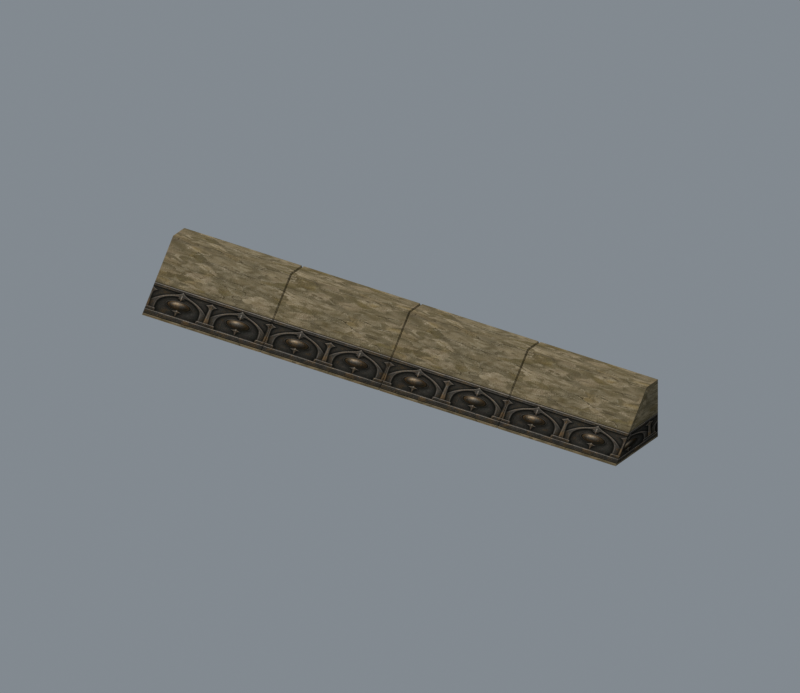 # Source: source.blend  (saved by Blender 5.2.45; exported with 4.5.12 LTS)
import bpy
from mathutils import Matrix  # noqa: F401  (used for matrix-valued properties, if any)

bpy.ops.wm.read_factory_settings(use_empty=True)
scene = bpy.context.scene
scene.name = 'Fence03'

# ---- collections
col_collection = bpy.data.collections.new('Collection'); scene.collection.children.link(col_collection)
col_ref_original = bpy.data.collections.new('REF_ORIGINAL'); scene.collection.children.link(col_ref_original)
col_ref_original.hide_render = True
col_ref_original.hide_viewport = True
col_export_fence03 = bpy.data.collections.new('EXPORT_Fence03'); scene.collection.children.link(col_export_fence03)
col_ref_high_poly = bpy.data.collections.new('REF_HIGH_POLY'); scene.collection.children.link(col_ref_high_poly)
col_ref_high_poly.hide_render = True
col_ref_high_poly.hide_viewport = True

# ---- images (referenced by path relative to the original .blend; pixels are not part of the script)
import os
ASSET_DIR = os.environ.get("B2B_ASSET_DIR", "")  # directory of the original .blend (textures are referenced by path, not embedded)
HERE = os.path.dirname(os.path.abspath(__file__))  # packed textures are extracted next to this script under _unpacked/

def load_image(name, relpath, width, height, colorspace="sRGB"):
    """Load a texture the original file referenced (path relative to the .blend, or extracted next to this script)."""
    p = next((c for c in (os.path.join(HERE, relpath), os.path.join(ASSET_DIR, relpath)) if relpath and os.path.exists(c)), "")
    if p:
        img = bpy.data.images.load(p, check_existing=True)
        img.name = name
    else:  # same state as the original file: an image datablock whose file is absent (Cycles renders it pink)
        img = bpy.data.images.new(name, width, height)
        img.source = "FILE"
        img.filepath = "//" + (relpath or name)
    img.colorspace_settings.name = colorspace
    return img
img_joint_jpg = load_image('joint.jpg', '_unpacked/joint.3e0b61fe.jpg', 32, 32, 'sRGB')
img_joint_jpg_001 = load_image('joint.jpg.001', '_unpacked/joint.773bccac.jpg', 512, 512, 'sRGB')

# ---- materials (node trees are filled in below, after node groups)
mat_ref_joint_jpg = bpy.data.materials.new('REF_joint.jpg')
mat_ref_joint_jpg.diffuse_color = (0.616, 0.7322, 0.7134, 1.0)
mat_joint_jpg = bpy.data.materials.new('joint.jpg')

# ---- material node trees
mat_ref_joint_jpg.use_nodes = True; mat_ref_joint_jpg.node_tree.nodes.clear()
_N = mat_ref_joint_jpg.node_tree.nodes; _L = mat_ref_joint_jpg.node_tree.links
n0 = _N.new('ShaderNodeBsdfPrincipled'); n0.name = 'Principled BSDF'; n0.location = (-200, 100)
n0.inputs[2].default_value = 1.0
n0.inputs[10].default_value = 0.005
n0.inputs[13].default_value = 0.0
n1 = _N.new('ShaderNodeOutputMaterial'); n1.name = 'Material Output'; n1.location = (200, 100)
n2 = _N.new('ShaderNodeTexImage'); n2.name = 'Image Texture'; n2.location = (-600, 100)
n2.image = img_joint_jpg
_L.new(n0.outputs[0], n1.inputs[0])
_L.new(n2.outputs[0], n0.inputs[0])
n1.is_active_output = True
mat_joint_jpg.use_nodes = True; mat_joint_jpg.node_tree.nodes.clear()
_N = mat_joint_jpg.node_tree.nodes; _L = mat_joint_jpg.node_tree.links
n0 = _N.new('ShaderNodeBsdfPrincipled'); n0.name = 'Principled BSDF'; n0.location = (-200, 100)
n0.inputs[2].default_value = 1.0
n0.inputs[10].default_value = 0.005
n0.inputs[13].default_value = 0.0
n1 = _N.new('ShaderNodeOutputMaterial'); n1.name = 'Material Output'; n1.location = (200, 100)
n2 = _N.new('ShaderNodeTexImage'); n2.name = 'Image Texture'; n2.location = (0, 0)
n2.image = img_joint_jpg_001
_L.new(n0.outputs[0], n1.inputs[0])
_L.new(n2.outputs[0], n0.inputs[0])
n1.is_active_output = True

# ---- world
world_world = bpy.data.worlds.new('World'); scene.world = world_world
world_world.use_nodes = True; world_world.node_tree.nodes.clear()
_N = world_world.node_tree.nodes; _L = world_world.node_tree.links
n0 = _N.new('ShaderNodeOutputWorld'); n0.name = 'World Output'; n0.location = (200, 100)
n1 = _N.new('ShaderNodeBackground'); n1.name = 'Background'; n1.location = (-200, 100)
n1.inputs[0].default_value = (0.32, 0.36, 0.4, 1.0)
n1.inputs[1].default_value = 0.7
_L.new(n1.outputs[0], n0.inputs[0])
n0.is_active_output = True
world_world.color = (0.05088, 0.05088, 0.05088)
world_world.sun_shadow_jitter_overblur = 0.0

# ---- cameras
cam_offlinecamera = bpy.data.cameras.new('OfflineCamera')
cam_offlinecamera.type = 'ORTHO'
cam_offlinecamera.clip_end = 4002.0
cam_offlinecamera.ortho_scale = 280.1

# ---- lights
light_offlinediffusesun = bpy.data.lights.new('OfflineDiffuseSun', 'SUN')
light_offlinediffusesun.angle = 0.3
light_offlinediffusesun.energy = 2.3

# ---- meshes
me_fence03 = bpy.data.meshes.new('Fence03')
me_fence03.from_pydata([(-100.4, 12.67, 22.69), (99.68, 12.67, 22.69), (99.68, 19.7, 22.69), (-100.4, 19.7, 22.69), (-100.4, -6.814, 0.0), (99.68, -6.814, 0.0), (99.68, 19.7, 0.0), (-100.4, 19.7, 0.0)], [], [(0, 1, 2), (2, 3, 0), (4, 5, 1), (1, 0, 4), (5, 6, 2), (2, 1, 5), (6, 7, 3), (3, 2, 6), (7, 4, 0), (0, 3, 7)])
me_fence03.polygons.foreach_set('use_smooth', [True] * 10)
_k = set([(0, 1), (0, 3), (0, 4), (1, 2), (1, 5), (2, 3), (2, 6), (3, 7)])
me_fence03.attributes.new('sharp_edge', 'BOOLEAN', 'EDGE').data.foreach_set('value', [ (min(e.vertices), max(e.vertices)) in _k for e in me_fence03.edges])
_uv = me_fence03.uv_layers.new(name='Float2')
_uv.uv.foreach_set('vector', [-4.696, 0.9637, 0.682, 0.9637, 0.682, 1.147, 0.682, 1.147, -4.696, 1.147, -4.696, 0.9637, -4.854, 0.0082, 0.4212, 0.0082, 0.4212, 0.6748, 0.4212, 0.6748, -4.854, 0.6748, -4.854, 0.0082, -1.07, 0.0068, -0.2896, 0.0068, -0.2896, 0.7153, -0.2896, 0.7153, -0.4965, 0.7153, -1.07, 0.0068, 0.4212, 0.0082, -4.854, 0.0082, -4.854, 0.6748, -4.854, 0.6748, 0.4212, 0.6748, 0.4212, 0.0082, -0.2896, 0.0068, -1.07, 0.0068, -0.4965, 0.7153, -0.4965, 0.7153, -0.2896, 0.7153, -0.2896, 0.0068])
me_fence03.materials.append(mat_ref_joint_jpg)
me_fence03.update()
me_fence03.normals_split_custom_set([tuple(v) for v in zip(*[iter([0.0, 0.0, 1.0, 0.0, 0.0, 1.0, 0.0, 0.0, 1.0, 0.0, 0.0, 1.0, 0.0, 0.0, 1.0, 0.0, 0.0, 1.0, 0.0, -0.7586, 0.6516, 0.0, -0.7586, 0.6516, 0.0, -0.7586, 0.6516, 0.0, -0.7586, 0.6516, 0.0, -0.7586, 0.6516, 0.0, -0.7586, 0.6516, 1.0, 0.0, 0.0, 1.0, 0.0, 0.0, 1.0, 0.0, 0.0, 1.0, 0.0, 0.0, 1.0, 0.0, 0.0, 1.0, 0.0, 0.0, 0.0, 1.0, 0.0, 0.0, 1.0, 0.0, 0.0, 1.0, 0.0, 0.0, 1.0, 0.0, 0.0, 1.0, 0.0, 0.0, 1.0, 0.0, -1.0, 0.0, 0.0, -1.0, 0.0, 0.0, -1.0, 0.0, 0.0, -1.0, 0.0, 0.0, -1.0, 0.0, 0.0, -1.0, 0.0, 0.0])] * 3)])
me_straight_dressed_block_1 = bpy.data.meshes.new('Straight_Dressed_Block_1')
me_straight_dressed_block_1.from_pydata([(-100.4, -6.814, 0.0), (-100.4, 12.67, 22.69), (-100.4, 19.7, 22.69), (-100.4, 19.7, 0.0), (-99.92, -6.814, 0.0), (-99.92, 12.67, 22.69), (-99.92, 19.7, 22.69), (-99.92, 19.7, 0.0), (-50.89, -6.814, 0.0), (-50.89, 12.67, 22.69), (-50.89, 19.7, 22.69), (-50.89, 19.7, 0.0), (-50.49, -6.614, 0.0), (-50.49, 12.87, 22.27), (-50.49, 19.5, 22.27), (-50.49, 19.5, 0.0)], [], [(0, 5, 1), (1, 6, 2), (2, 7, 3), (3, 4, 0), (4, 9, 5), (5, 10, 6), (6, 11, 7), (7, 8, 4), (8, 13, 9), (9, 14, 10), (10, 15, 11), (11, 12, 8), (3, 1, 2), (12, 14, 13), (0, 4, 5), (1, 5, 6), (2, 6, 7), (3, 7, 4), (4, 8, 9), (5, 9, 10), (6, 10, 11), (7, 11, 8), (8, 12, 13), (9, 13, 14), (10, 14, 15), (11, 15, 12), (3, 0, 1), (12, 15, 14)])
_uv = me_straight_dressed_block_1.uv_layers.new(name='UVMap')
_uv.uv.foreach_set('vector', [0.0, 0.015, 0.004998, 0.985, 0.0, 0.985, 0.0, 0.68, 0.004998, 0.92, 0.0, 0.92, 0.0, 0.985, 0.004998, 0.015, 0.0, 0.015, 0.0, 0.62, 0.004998, 0.68, 0.0, 0.68, 0.004998, 0.015, 0.495, 0.985, 0.004998, 0.985, 0.004998, 0.68, 0.495, 0.92, 0.004998, 0.92, 0.004998, 0.985, 0.495, 0.015, 0.004998, 0.015, 0.004998, 0.62, 0.495, 0.68, 0.004998, 0.68, 0.495, 0.015, 0.499, 0.985, 0.495, 0.985, 0.495, 0.68, 0.499, 0.92, 0.495, 0.92, 0.495, 0.985, 0.499, 0.015, 0.495, 0.015, 0.495, 0.62, 0.499, 0.68, 0.495, 0.68, 0.3, 0.015, 0.05, 0.985, 0.3, 0.985, 0.05, 0.015, 0.3, 0.985, 0.05, 0.985, 0.0, 0.015, 0.004998, 0.015, 0.004998, 0.985, 0.0, 0.68, 0.004998, 0.68, 0.004998, 0.92, 0.0, 0.985, 0.004998, 0.985, 0.004998, 0.015, 0.0, 0.62, 0.004998, 0.62, 0.004998, 0.68, 0.004998, 0.015, 0.495, 0.015, 0.495, 0.985, 0.004998, 0.68, 0.495, 0.68, 0.495, 0.92, 0.004998, 0.985, 0.495, 0.985, 0.495, 0.015, 0.004998, 0.62, 0.495, 0.62, 0.495, 0.68, 0.495, 0.015, 0.499, 0.015, 0.499, 0.985, 0.495, 0.68, 0.499, 0.68, 0.499, 0.92, 0.495, 0.985, 0.499, 0.985, 0.499, 0.015, 0.495, 0.62, 0.499, 0.62, 0.499, 0.68, 0.3, 0.015, 0.05, 0.015, 0.05, 0.985, 0.05, 0.015, 0.3, 0.015, 0.3, 0.985])
me_straight_dressed_block_1.materials.append(mat_joint_jpg)
me_straight_dressed_block_1.update()
me_straight_dressed_block_2 = bpy.data.meshes.new('Straight_Dressed_Block_2')
me_straight_dressed_block_2.from_pydata([(-50.29, -6.614, 0.0), (-50.29, 12.87, 22.27), (-50.29, 19.5, 22.27), (-50.29, 19.5, 0.0), (-49.89, -6.814, 0.0), (-49.89, 12.67, 22.69), (-49.89, 19.7, 22.69), (-49.89, 19.7, 0.0), (-0.8702, -6.814, 0.0), (-0.8702, 12.67, 22.69), (-0.8702, 19.7, 22.69), (-0.8702, 19.7, 0.0), (-0.4702, -6.614, 0.0), (-0.4702, 12.87, 22.27), (-0.4702, 19.5, 22.27), (-0.4702, 19.5, 0.0)], [], [(0, 5, 1), (1, 6, 2), (2, 7, 3), (3, 4, 0), (4, 9, 5), (5, 10, 6), (6, 11, 7), (7, 8, 4), (8, 13, 9), (9, 14, 10), (10, 15, 11), (11, 12, 8), (3, 1, 2), (12, 14, 13), (0, 4, 5), (1, 5, 6), (2, 6, 7), (3, 7, 4), (4, 8, 9), (5, 9, 10), (6, 10, 11), (7, 11, 8), (8, 12, 13), (9, 13, 14), (10, 14, 15), (11, 15, 12), (3, 0, 1), (12, 15, 14)])
_uv = me_straight_dressed_block_2.uv_layers.new(name='UVMap')
_uv.uv.foreach_set('vector', [0.501, 0.015, 0.505, 0.985, 0.501, 0.985, 0.501, 0.68, 0.505, 0.92, 0.501, 0.92, 0.501, 0.985, 0.505, 0.015, 0.501, 0.015, 0.501, 0.62, 0.505, 0.68, 0.501, 0.68, 0.505, 0.015, 0.995, 0.985, 0.505, 0.985, 0.505, 0.68, 0.995, 0.92, 0.505, 0.92, 0.505, 0.985, 0.995, 0.015, 0.505, 0.015, 0.505, 0.62, 0.995, 0.68, 0.505, 0.68, 0.995, 0.015, 0.999, 0.985, 0.995, 0.985, 0.995, 0.68, 0.999, 0.92, 0.995, 0.92, 0.995, 0.985, 0.999, 0.015, 0.995, 0.015, 0.995, 0.62, 0.999, 0.68, 0.995, 0.68, 0.3, 0.015, 0.05, 0.985, 0.3, 0.985, 0.05, 0.015, 0.3, 0.985, 0.05, 0.985, 0.501, 0.015, 0.505, 0.015, 0.505, 0.985, 0.501, 0.68, 0.505, 0.68, 0.505, 0.92, 0.501, 0.985, 0.505, 0.985, 0.505, 0.015, 0.501, 0.62, 0.505, 0.62, 0.505, 0.68, 0.505, 0.015, 0.995, 0.015, 0.995, 0.985, 0.505, 0.68, 0.995, 0.68, 0.995, 0.92, 0.505, 0.985, 0.995, 0.985, 0.995, 0.015, 0.505, 0.62, 0.995, 0.62, 0.995, 0.68, 0.995, 0.015, 0.999, 0.015, 0.999, 0.985, 0.995, 0.68, 0.999, 0.68, 0.999, 0.92, 0.995, 0.985, 0.999, 0.985, 0.999, 0.015, 0.995, 0.62, 0.999, 0.62, 0.999, 0.68, 0.3, 0.015, 0.05, 0.015, 0.05, 0.985, 0.05, 0.015, 0.3, 0.015, 0.3, 0.985])
me_straight_dressed_block_2.materials.append(mat_joint_jpg)
me_straight_dressed_block_2.update()
me_straight_dressed_block_3 = bpy.data.meshes.new('Straight_Dressed_Block_3')
me_straight_dressed_block_3.from_pydata([(-0.2703, -6.614, 0.0), (-0.2703, 12.87, 22.27), (-0.2703, 19.5, 22.27), (-0.2703, 19.5, 0.0), (0.1297, -6.814, 0.0), (0.1297, 12.67, 22.69), (0.1297, 19.7, 22.69), (0.1297, 19.7, 0.0), (49.15, -6.814, 0.0), (49.15, 12.67, 22.69), (49.15, 19.7, 22.69), (49.15, 19.7, 0.0), (49.55, -6.614, 0.0), (49.55, 12.87, 22.27), (49.55, 19.5, 22.27), (49.55, 19.5, 0.0)], [], [(0, 5, 1), (1, 6, 2), (2, 7, 3), (3, 4, 0), (4, 9, 5), (5, 10, 6), (6, 11, 7), (7, 8, 4), (8, 13, 9), (9, 14, 10), (10, 15, 11), (11, 12, 8), (3, 1, 2), (12, 14, 13), (0, 4, 5), (1, 5, 6), (2, 6, 7), (3, 7, 4), (4, 8, 9), (5, 9, 10), (6, 10, 11), (7, 11, 8), (8, 12, 13), (9, 13, 14), (10, 14, 15), (11, 15, 12), (3, 0, 1), (12, 15, 14)])
_uv = me_straight_dressed_block_3.uv_layers.new(name='UVMap')
_uv.uv.foreach_set('vector', [0.0009995, 0.015, 0.004998, 0.985, 0.0009995, 0.985, 0.0009995, 0.68, 0.004998, 0.92, 0.0009995, 0.92, 0.0009995, 0.985, 0.004998, 0.015, 0.0009995, 0.015, 0.0009995, 0.62, 0.004998, 0.68, 0.0009995, 0.68, 0.004998, 0.015, 0.495, 0.985, 0.004998, 0.985, 0.004998, 0.68, 0.495, 0.92, 0.004998, 0.92, 0.004998, 0.985, 0.495, 0.015, 0.004998, 0.015, 0.004998, 0.62, 0.495, 0.68, 0.004998, 0.68, 0.495, 0.015, 0.499, 0.985, 0.495, 0.985, 0.495, 0.68, 0.499, 0.92, 0.495, 0.92, 0.495, 0.985, 0.499, 0.015, 0.495, 0.015, 0.495, 0.62, 0.499, 0.68, 0.495, 0.68, 0.3, 0.015, 0.05, 0.985, 0.3, 0.985, 0.05, 0.015, 0.3, 0.985, 0.05, 0.985, 0.0009995, 0.015, 0.004998, 0.015, 0.004998, 0.985, 0.0009995, 0.68, 0.004998, 0.68, 0.004998, 0.92, 0.0009995, 0.985, 0.004998, 0.985, 0.004998, 0.015, 0.0009995, 0.62, 0.004998, 0.62, 0.004998, 0.68, 0.004998, 0.015, 0.495, 0.015, 0.495, 0.985, 0.004998, 0.68, 0.495, 0.68, 0.495, 0.92, 0.004998, 0.985, 0.495, 0.985, 0.495, 0.015, 0.004998, 0.62, 0.495, 0.62, 0.495, 0.68, 0.495, 0.015, 0.499, 0.015, 0.499, 0.985, 0.495, 0.68, 0.499, 0.68, 0.499, 0.92, 0.495, 0.985, 0.499, 0.985, 0.499, 0.015, 0.495, 0.62, 0.499, 0.62, 0.499, 0.68, 0.3, 0.015, 0.05, 0.015, 0.05, 0.985, 0.05, 0.015, 0.3, 0.015, 0.3, 0.985])
me_straight_dressed_block_3.materials.append(mat_joint_jpg)
me_straight_dressed_block_3.update()
me_straight_dressed_block_4 = bpy.data.meshes.new('Straight_Dressed_Block_4')
me_straight_dressed_block_4.from_pydata([(49.75, -6.614, 0.0), (49.75, 12.87, 22.27), (49.75, 19.5, 22.27), (49.75, 19.5, 0.0), (50.15, -6.814, 0.0), (50.15, 12.67, 22.69), (50.15, 19.7, 22.69), (50.15, 19.7, 0.0), (99.18, -6.814, 0.0), (99.18, 12.67, 22.69), (99.18, 19.7, 22.69), (99.18, 19.7, 0.0), (99.68, -6.814, 0.0), (99.68, 12.67, 22.69), (99.68, 19.7, 22.69), (99.68, 19.7, 0.0)], [], [(0, 5, 1), (1, 6, 2), (2, 7, 3), (3, 4, 0), (4, 9, 5), (5, 10, 6), (6, 11, 7), (7, 8, 4), (8, 13, 9), (9, 14, 10), (10, 15, 11), (11, 12, 8), (3, 1, 2), (12, 14, 13), (0, 4, 5), (1, 5, 6), (2, 6, 7), (3, 7, 4), (4, 8, 9), (5, 9, 10), (6, 10, 11), (7, 11, 8), (8, 12, 13), (9, 13, 14), (10, 14, 15), (11, 15, 12), (3, 0, 1), (12, 15, 14)])
_uv = me_straight_dressed_block_4.uv_layers.new(name='UVMap')
_uv.uv.foreach_set('vector', [0.501, 0.015, 0.505, 0.985, 0.501, 0.985, 0.501, 0.68, 0.505, 0.92, 0.501, 0.92, 0.501, 0.985, 0.505, 0.015, 0.501, 0.015, 0.501, 0.62, 0.505, 0.68, 0.501, 0.68, 0.505, 0.015, 0.995, 0.985, 0.505, 0.985, 0.505, 0.68, 0.995, 0.92, 0.505, 0.92, 0.505, 0.985, 0.995, 0.015, 0.505, 0.015, 0.505, 0.62, 0.995, 0.68, 0.505, 0.68, 0.995, 0.015, 1.0, 0.985, 0.995, 0.985, 0.995, 0.68, 1.0, 0.92, 0.995, 0.92, 0.995, 0.985, 1.0, 0.015, 0.995, 0.015, 0.995, 0.62, 1.0, 0.68, 0.995, 0.68, 0.3, 0.015, 0.05, 0.985, 0.3, 0.985, 0.05, 0.015, 0.3, 0.985, 0.05, 0.985, 0.501, 0.015, 0.505, 0.015, 0.505, 0.985, 0.501, 0.68, 0.505, 0.68, 0.505, 0.92, 0.501, 0.985, 0.505, 0.985, 0.505, 0.015, 0.501, 0.62, 0.505, 0.62, 0.505, 0.68, 0.505, 0.015, 0.995, 0.015, 0.995, 0.985, 0.505, 0.68, 0.995, 0.68, 0.995, 0.92, 0.505, 0.985, 0.995, 0.985, 0.995, 0.015, 0.505, 0.62, 0.995, 0.62, 0.995, 0.68, 0.995, 0.015, 1.0, 0.015, 1.0, 0.985, 0.995, 0.68, 1.0, 0.68, 1.0, 0.92, 0.995, 0.985, 1.0, 0.985, 1.0, 0.015, 0.995, 0.62, 1.0, 0.62, 1.0, 0.68, 0.3, 0.015, 0.05, 0.015, 0.05, 0.985, 0.05, 0.015, 0.3, 0.015, 0.3, 0.985])
me_straight_dressed_block_4.materials.append(mat_joint_jpg)
me_straight_dressed_block_4.update()
me_straight_dressed_block_1_001 = bpy.data.meshes.new('Straight_Dressed_Block_1.001')
me_straight_dressed_block_1_001.from_pydata([(-100.4, -6.814, 0.0), (-100.4, 12.67, 22.69), (-100.4, 19.7, 22.69), (-100.4, 19.7, 0.0), (-99.92, -6.814, 0.0), (-99.92, 12.67, 22.69), (-99.92, 19.7, 22.69), (-99.92, 19.7, 0.0), (-50.89, -6.814, 0.0), (-50.89, 12.67, 22.69), (-50.89, 19.7, 22.69), (-50.89, 19.7, 0.0), (-50.49, -6.614, 0.0), (-50.49, 12.87, 22.27), (-50.49, 19.5, 22.27), (-50.49, 19.5, 0.0)], [], [(0, 1, 5, 4), (1, 2, 6, 5), (2, 3, 7, 6), (3, 0, 4, 7), (4, 5, 9, 8), (5, 6, 10, 9), (6, 7, 11, 10), (7, 4, 8, 11), (8, 9, 13, 12), (9, 10, 14, 13), (10, 11, 15, 14), (11, 8, 12, 15), (3, 2, 1, 0), (12, 13, 14, 15)])
_uv = me_straight_dressed_block_1_001.uv_layers.new(name='UVMap')
_uv.uv.foreach_set('vector', [0.0, 0.015, 0.0, 0.985, 0.004998, 0.985, 0.004998, 0.015, 0.0, 0.68, 0.0, 0.92, 0.004998, 0.92, 0.004998, 0.68, 0.0, 0.985, 0.0, 0.015, 0.004998, 0.015, 0.004998, 0.985, 0.0, 0.62, 0.0, 0.68, 0.004998, 0.68, 0.004998, 0.62, 0.004998, 0.015, 0.004998, 0.985, 0.495, 0.985, 0.495, 0.015, 0.004998, 0.68, 0.004998, 0.92, 0.495, 0.92, 0.495, 0.68, 0.004998, 0.985, 0.004998, 0.015, 0.495, 0.015, 0.495, 0.985, 0.004998, 0.62, 0.004998, 0.68, 0.495, 0.68, 0.495, 0.62, 0.495, 0.015, 0.495, 0.985, 0.499, 0.985, 0.499, 0.015, 0.495, 0.68, 0.495, 0.92, 0.499, 0.92, 0.499, 0.68, 0.495, 0.985, 0.495, 0.015, 0.499, 0.015, 0.499, 0.985, 0.495, 0.62, 0.495, 0.68, 0.499, 0.68, 0.499, 0.62, 0.3, 0.015, 0.3, 0.985, 0.05, 0.985, 0.05, 0.015, 0.05, 0.015, 0.05, 0.985, 0.3, 0.985, 0.3, 0.015])
me_straight_dressed_block_1_001.materials.append(mat_joint_jpg)
me_straight_dressed_block_1_001.update()
me_straight_dressed_block_2_001 = bpy.data.meshes.new('Straight_Dressed_Block_2.001')
me_straight_dressed_block_2_001.from_pydata([(-50.29, -6.614, 0.0), (-50.29, 12.87, 22.27), (-50.29, 19.5, 22.27), (-50.29, 19.5, 0.0), (-49.89, -6.814, 0.0), (-49.89, 12.67, 22.69), (-49.89, 19.7, 22.69), (-49.89, 19.7, 0.0), (-0.8702, -6.814, 0.0), (-0.8702, 12.67, 22.69), (-0.8702, 19.7, 22.69), (-0.8702, 19.7, 0.0), (-0.4702, -6.614, 0.0), (-0.4702, 12.87, 22.27), (-0.4702, 19.5, 22.27), (-0.4702, 19.5, 0.0)], [], [(0, 1, 5, 4), (1, 2, 6, 5), (2, 3, 7, 6), (3, 0, 4, 7), (4, 5, 9, 8), (5, 6, 10, 9), (6, 7, 11, 10), (7, 4, 8, 11), (8, 9, 13, 12), (9, 10, 14, 13), (10, 11, 15, 14), (11, 8, 12, 15), (3, 2, 1, 0), (12, 13, 14, 15)])
_uv = me_straight_dressed_block_2_001.uv_layers.new(name='UVMap')
_uv.uv.foreach_set('vector', [0.501, 0.015, 0.501, 0.985, 0.505, 0.985, 0.505, 0.015, 0.501, 0.68, 0.501, 0.92, 0.505, 0.92, 0.505, 0.68, 0.501, 0.985, 0.501, 0.015, 0.505, 0.015, 0.505, 0.985, 0.501, 0.62, 0.501, 0.68, 0.505, 0.68, 0.505, 0.62, 0.505, 0.015, 0.505, 0.985, 0.995, 0.985, 0.995, 0.015, 0.505, 0.68, 0.505, 0.92, 0.995, 0.92, 0.995, 0.68, 0.505, 0.985, 0.505, 0.015, 0.995, 0.015, 0.995, 0.985, 0.505, 0.62, 0.505, 0.68, 0.995, 0.68, 0.995, 0.62, 0.995, 0.015, 0.995, 0.985, 0.999, 0.985, 0.999, 0.015, 0.995, 0.68, 0.995, 0.92, 0.999, 0.92, 0.999, 0.68, 0.995, 0.985, 0.995, 0.015, 0.999, 0.015, 0.999, 0.985, 0.995, 0.62, 0.995, 0.68, 0.999, 0.68, 0.999, 0.62, 0.3, 0.015, 0.3, 0.985, 0.05, 0.985, 0.05, 0.015, 0.05, 0.015, 0.05, 0.985, 0.3, 0.985, 0.3, 0.015])
me_straight_dressed_block_2_001.materials.append(mat_joint_jpg)
me_straight_dressed_block_2_001.update()
me_straight_dressed_block_3_001 = bpy.data.meshes.new('Straight_Dressed_Block_3.001')
me_straight_dressed_block_3_001.from_pydata([(-0.2703, -6.614, 0.0), (-0.2703, 12.87, 22.27), (-0.2703, 19.5, 22.27), (-0.2703, 19.5, 0.0), (0.1297, -6.814, 0.0), (0.1297, 12.67, 22.69), (0.1297, 19.7, 22.69), (0.1297, 19.7, 0.0), (49.15, -6.814, 0.0), (49.15, 12.67, 22.69), (49.15, 19.7, 22.69), (49.15, 19.7, 0.0), (49.55, -6.614, 0.0), (49.55, 12.87, 22.27), (49.55, 19.5, 22.27), (49.55, 19.5, 0.0)], [], [(0, 1, 5, 4), (1, 2, 6, 5), (2, 3, 7, 6), (3, 0, 4, 7), (4, 5, 9, 8), (5, 6, 10, 9), (6, 7, 11, 10), (7, 4, 8, 11), (8, 9, 13, 12), (9, 10, 14, 13), (10, 11, 15, 14), (11, 8, 12, 15), (3, 2, 1, 0), (12, 13, 14, 15)])
_uv = me_straight_dressed_block_3_001.uv_layers.new(name='UVMap')
_uv.uv.foreach_set('vector', [0.0009995, 0.015, 0.0009995, 0.985, 0.004998, 0.985, 0.004998, 0.015, 0.0009995, 0.68, 0.0009995, 0.92, 0.004998, 0.92, 0.004998, 0.68, 0.0009995, 0.985, 0.0009995, 0.015, 0.004998, 0.015, 0.004998, 0.985, 0.0009995, 0.62, 0.0009995, 0.68, 0.004998, 0.68, 0.004998, 0.62, 0.004998, 0.015, 0.004998, 0.985, 0.495, 0.985, 0.495, 0.015, 0.004998, 0.68, 0.004998, 0.92, 0.495, 0.92, 0.495, 0.68, 0.004998, 0.985, 0.004998, 0.015, 0.495, 0.015, 0.495, 0.985, 0.004998, 0.62, 0.004998, 0.68, 0.495, 0.68, 0.495, 0.62, 0.495, 0.015, 0.495, 0.985, 0.499, 0.985, 0.499, 0.015, 0.495, 0.68, 0.495, 0.92, 0.499, 0.92, 0.499, 0.68, 0.495, 0.985, 0.495, 0.015, 0.499, 0.015, 0.499, 0.985, 0.495, 0.62, 0.495, 0.68, 0.499, 0.68, 0.499, 0.62, 0.3, 0.015, 0.3, 0.985, 0.05, 0.985, 0.05, 0.015, 0.05, 0.015, 0.05, 0.985, 0.3, 0.985, 0.3, 0.015])
me_straight_dressed_block_3_001.materials.append(mat_joint_jpg)
me_straight_dressed_block_3_001.update()
me_straight_dressed_block_4_001 = bpy.data.meshes.new('Straight_Dressed_Block_4.001')
me_straight_dressed_block_4_001.from_pydata([(49.75, -6.614, 0.0), (49.75, 12.87, 22.27), (49.75, 19.5, 22.27), (49.75, 19.5, 0.0), (50.15, -6.814, 0.0), (50.15, 12.67, 22.69), (50.15, 19.7, 22.69), (50.15, 19.7, 0.0), (99.18, -6.814, 0.0), (99.18, 12.67, 22.69), (99.18, 19.7, 22.69), (99.18, 19.7, 0.0), (99.68, -6.814, 0.0), (99.68, 12.67, 22.69), (99.68, 19.7, 22.69), (99.68, 19.7, 0.0)], [], [(0, 1, 5, 4), (1, 2, 6, 5), (2, 3, 7, 6), (3, 0, 4, 7), (4, 5, 9, 8), (5, 6, 10, 9), (6, 7, 11, 10), (7, 4, 8, 11), (8, 9, 13, 12), (9, 10, 14, 13), (10, 11, 15, 14), (11, 8, 12, 15), (3, 2, 1, 0), (12, 13, 14, 15)])
_uv = me_straight_dressed_block_4_001.uv_layers.new(name='UVMap')
_uv.uv.foreach_set('vector', [0.501, 0.015, 0.501, 0.985, 0.505, 0.985, 0.505, 0.015, 0.501, 0.68, 0.501, 0.92, 0.505, 0.92, 0.505, 0.68, 0.501, 0.985, 0.501, 0.015, 0.505, 0.015, 0.505, 0.985, 0.501, 0.62, 0.501, 0.68, 0.505, 0.68, 0.505, 0.62, 0.505, 0.015, 0.505, 0.985, 0.995, 0.985, 0.995, 0.015, 0.505, 0.68, 0.505, 0.92, 0.995, 0.92, 0.995, 0.68, 0.505, 0.985, 0.505, 0.015, 0.995, 0.015, 0.995, 0.985, 0.505, 0.62, 0.505, 0.68, 0.995, 0.68, 0.995, 0.62, 0.995, 0.015, 0.995, 0.985, 1.0, 0.985, 1.0, 0.015, 0.995, 0.68, 0.995, 0.92, 1.0, 0.92, 1.0, 0.68, 0.995, 0.985, 0.995, 0.015, 1.0, 0.015, 1.0, 0.985, 0.995, 0.62, 0.995, 0.68, 1.0, 0.68, 1.0, 0.62, 0.3, 0.015, 0.3, 0.985, 0.05, 0.985, 0.05, 0.015, 0.05, 0.015, 0.05, 0.985, 0.3, 0.985, 0.3, 0.015])
me_straight_dressed_block_4_001.materials.append(mat_joint_jpg)
me_straight_dressed_block_4_001.update()
arm_fence03_skeleton = bpy.data.armatures.new('Fence03_skeleton')  # bones are not reproduced

# ---- objects
ob_fence03_skeleton = bpy.data.objects.new('Fence03_skeleton', arm_fence03_skeleton)
ob_offlinecamera = bpy.data.objects.new('OfflineCamera', cam_offlinecamera)
ob_offlinediffusesun = bpy.data.objects.new('OfflineDiffuseSun', light_offlinediffusesun)
ob_fence03 = bpy.data.objects.new('Fence03', me_fence03)
ob_straight_dressed_block_1 = bpy.data.objects.new('Straight_Dressed_Block_1', me_straight_dressed_block_1)
ob_straight_dressed_block_2 = bpy.data.objects.new('Straight_Dressed_Block_2', me_straight_dressed_block_2)
ob_straight_dressed_block_3 = bpy.data.objects.new('Straight_Dressed_Block_3', me_straight_dressed_block_3)
ob_straight_dressed_block_4 = bpy.data.objects.new('Straight_Dressed_Block_4', me_straight_dressed_block_4)
ob_high_straight_dressed_block_1 = bpy.data.objects.new('HIGH_Straight_Dressed_Block_1', me_straight_dressed_block_1_001)
ob_high_straight_dressed_block_2 = bpy.data.objects.new('HIGH_Straight_Dressed_Block_2', me_straight_dressed_block_2_001)
ob_high_straight_dressed_block_3 = bpy.data.objects.new('HIGH_Straight_Dressed_Block_3', me_straight_dressed_block_3_001)
ob_high_straight_dressed_block_4 = bpy.data.objects.new('HIGH_Straight_Dressed_Block_4', me_straight_dressed_block_4_001)

# ---- transforms, parenting, visibility, modifiers, constraints
ob_fence03_skeleton.location = (0.0, 0.0, 0.0)
ob_fence03_skeleton.show_in_front = True
ob_offlinecamera.location = (269.8, -393.8, 271.5)
ob_offlinecamera.rotation_euler = (1.077, 2.202e-08, 0.5937)
ob_offlinediffusesun.location = (0.0, 0.0, 0.0)
ob_offlinediffusesun.rotation_euler = (0.45, -0.55, -0.4)
ob_fence03.parent = ob_fence03_skeleton
ob_fence03.location = (0.0, 0.0, 0.0)
_vg = ob_fence03.vertex_groups.new(name='Box01')
_vg.add([0, 1, 2, 3, 4, 5, 6, 7], 1.0, 'REPLACE')
_m = ob_fence03.modifiers.new('Armature', 'ARMATURE')
_m.object = ob_fence03_skeleton
ob_straight_dressed_block_1.parent = ob_fence03_skeleton
ob_straight_dressed_block_1.location = (0.0, 0.0, 0.0)
_vg = ob_straight_dressed_block_1.vertex_groups.new(name='Box01')
_vg.add([0, 1, 2, 3, 4, 5, 6, 7, 8, 9, 10, 11, 12, 13, 14, 15], 1.0, 'REPLACE')
_m = ob_straight_dressed_block_1.modifiers.new('OriginalRig', 'ARMATURE')
_m.object = ob_fence03_skeleton
ob_straight_dressed_block_2.parent = ob_fence03_skeleton
ob_straight_dressed_block_2.location = (0.0, 0.0, 0.0)
_vg = ob_straight_dressed_block_2.vertex_groups.new(name='Box01')
_vg.add([0, 1, 2, 3, 4, 5, 6, 7, 8, 9, 10, 11, 12, 13, 14, 15], 1.0, 'REPLACE')
_m = ob_straight_dressed_block_2.modifiers.new('OriginalRig', 'ARMATURE')
_m.object = ob_fence03_skeleton
ob_straight_dressed_block_3.parent = ob_fence03_skeleton
ob_straight_dressed_block_3.location = (0.0, 0.0, 0.0)
_vg = ob_straight_dressed_block_3.vertex_groups.new(name='Box01')
_vg.add([0, 1, 2, 3, 4, 5, 6, 7, 8, 9, 10, 11, 12, 13, 14, 15], 1.0, 'REPLACE')
_m = ob_straight_dressed_block_3.modifiers.new('OriginalRig', 'ARMATURE')
_m.object = ob_fence03_skeleton
ob_straight_dressed_block_4.parent = ob_fence03_skeleton
ob_straight_dressed_block_4.location = (0.0, 0.0, 0.0)
_vg = ob_straight_dressed_block_4.vertex_groups.new(name='Box01')
_vg.add([0, 1, 2, 3, 4, 5, 6, 7, 8, 9, 10, 11, 12, 13, 14, 15], 1.0, 'REPLACE')
_m = ob_straight_dressed_block_4.modifiers.new('OriginalRig', 'ARMATURE')
_m.object = ob_fence03_skeleton
ob_high_straight_dressed_block_1.parent = ob_fence03_skeleton
ob_high_straight_dressed_block_1.location = (0.0, 0.0, 0.0)
_vg = ob_high_straight_dressed_block_1.vertex_groups.new(name='Box01')
_vg.add([0, 1, 2, 3, 4, 5, 6, 7, 8, 9, 10, 11, 12, 13, 14, 15], 1.0, 'REPLACE')
_m = ob_high_straight_dressed_block_1.modifiers.new('OriginalRig', 'ARMATURE')
_m.object = ob_fence03_skeleton
_m = ob_high_straight_dressed_block_1.modifiers.new('FutureBakeBevel', 'BEVEL')
_m.width = 0.12
_m.width_pct = 0.12
_m.segments = 3
ob_high_straight_dressed_block_2.parent = ob_fence03_skeleton
ob_high_straight_dressed_block_2.location = (0.0, 0.0, 0.0)
_vg = ob_high_straight_dressed_block_2.vertex_groups.new(name='Box01')
_vg.add([0, 1, 2, 3, 4, 5, 6, 7, 8, 9, 10, 11, 12, 13, 14, 15], 1.0, 'REPLACE')
_m = ob_high_straight_dressed_block_2.modifiers.new('OriginalRig', 'ARMATURE')
_m.object = ob_fence03_skeleton
_m = ob_high_straight_dressed_block_2.modifiers.new('FutureBakeBevel', 'BEVEL')
_m.width = 0.12
_m.width_pct = 0.12
_m.segments = 3
ob_high_straight_dressed_block_3.parent = ob_fence03_skeleton
ob_high_straight_dressed_block_3.location = (0.0, 0.0, 0.0)
_vg = ob_high_straight_dressed_block_3.vertex_groups.new(name='Box01')
_vg.add([0, 1, 2, 3, 4, 5, 6, 7, 8, 9, 10, 11, 12, 13, 14, 15], 1.0, 'REPLACE')
_m = ob_high_straight_dressed_block_3.modifiers.new('OriginalRig', 'ARMATURE')
_m.object = ob_fence03_skeleton
_m = ob_high_straight_dressed_block_3.modifiers.new('FutureBakeBevel', 'BEVEL')
_m.width = 0.12
_m.width_pct = 0.12
_m.segments = 3
ob_high_straight_dressed_block_4.parent = ob_fence03_skeleton
ob_high_straight_dressed_block_4.location = (0.0, 0.0, 0.0)
_vg = ob_high_straight_dressed_block_4.vertex_groups.new(name='Box01')
_vg.add([0, 1, 2, 3, 4, 5, 6, 7, 8, 9, 10, 11, 12, 13, 14, 15], 1.0, 'REPLACE')
_m = ob_high_straight_dressed_block_4.modifiers.new('OriginalRig', 'ARMATURE')
_m.object = ob_fence03_skeleton
_m = ob_high_straight_dressed_block_4.modifiers.new('FutureBakeBevel', 'BEVEL')
_m.width = 0.12
_m.width_pct = 0.12
_m.segments = 3

# ---- collection membership
scene.collection.objects.link(ob_fence03_skeleton)
scene.collection.objects.link(ob_offlinecamera)
scene.collection.objects.link(ob_offlinediffusesun)
col_ref_original.objects.link(ob_fence03)
col_export_fence03.objects.link(ob_straight_dressed_block_1)
col_export_fence03.objects.link(ob_straight_dressed_block_2)
col_export_fence03.objects.link(ob_straight_dressed_block_3)
col_export_fence03.objects.link(ob_straight_dressed_block_4)
col_ref_high_poly.objects.link(ob_high_straight_dressed_block_1)
col_ref_high_poly.objects.link(ob_high_straight_dressed_block_2)
col_ref_high_poly.objects.link(ob_high_straight_dressed_block_3)
col_ref_high_poly.objects.link(ob_high_straight_dressed_block_4)

# ---- scene / render settings (as saved in the file)
scene.camera = ob_offlinecamera
scene.frame_start = 0; scene.frame_end = 0; scene.frame_set(0)
scene.render.engine = 'CYCLES'
scene.render.resolution_x = 900
scene.render.resolution_y = 780
scene.render.film_transparent = True
scene.render.bake_bias = 0.0
scene.render.bake_samples = 0
scene.render.compositor_device = 'GPU'
scene.cycles.samples = 24
scene.eevee.use_volume_custom_range = False
scene.eevee.fast_gi_thickness_near = 0.1
scene.eevee.fast_gi_thickness_far = 0.0
scene.eevee.ray_tracing_options.screen_trace_thickness = 0.1
scene.view_settings.view_transform = 'Standard'
bpy.context.view_layer.update()
